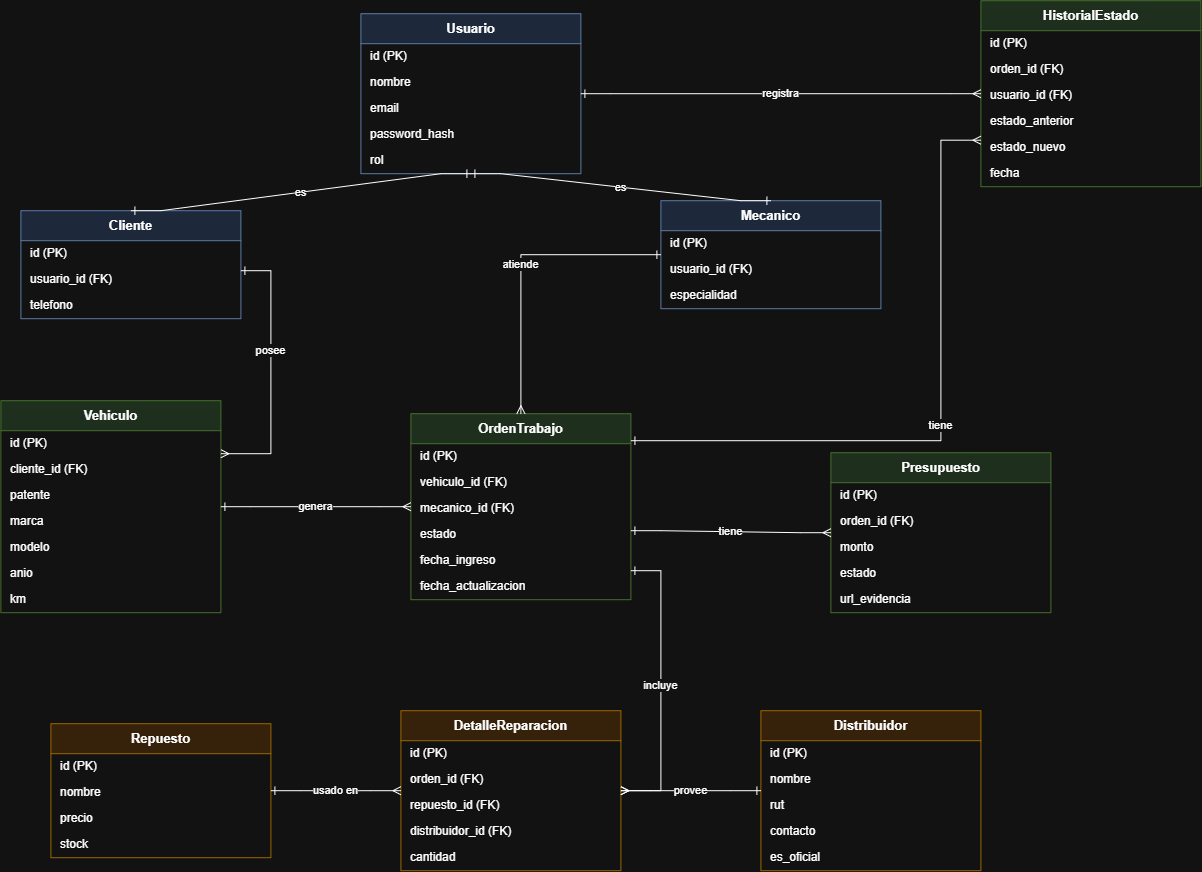

The diagram above was exported from draw.io. Its source (the exported page's mxGraphModel, read from the mxfile embedded in the PNG):
<mxGraphModel dx="2115" dy="890" grid="1" gridSize="10" guides="1" tooltips="1" connect="1" arrows="1" fold="1" page="1" pageScale="1" pageWidth="1300" pageHeight="1150" math="0" shadow="0">
  <root>
    <mxCell id="0" />
    <mxCell id="1" parent="0" />
    <mxCell id="100" parent="1" style="swimlane;html=1;startSize=30;fillColor=#dae8fc;strokeColor=#6c8ebf;fontStyle=1;fontSize=13;collapsible=0;" value="Usuario" vertex="1">
      <mxGeometry height="160" width="220" x="400" y="43" as="geometry" />
    </mxCell>
    <mxCell id="101" parent="100" style="text;html=1;strokeColor=none;fillColor=none;align=left;verticalAlign=middle;spacingLeft=8;fontSize=12;connectable=0;" value="id (PK)" vertex="1">
      <mxGeometry height="26" width="220" y="30" as="geometry" />
    </mxCell>
    <mxCell id="102" parent="100" style="text;html=1;strokeColor=none;fillColor=none;align=left;verticalAlign=middle;spacingLeft=8;fontSize=12;connectable=0;" value="nombre" vertex="1">
      <mxGeometry height="26" width="220" y="56" as="geometry" />
    </mxCell>
    <mxCell id="103" parent="100" style="text;html=1;strokeColor=none;fillColor=none;align=left;verticalAlign=middle;spacingLeft=8;fontSize=12;connectable=0;" value="email" vertex="1">
      <mxGeometry height="26" width="220" y="82" as="geometry" />
    </mxCell>
    <mxCell id="104" parent="100" style="text;html=1;strokeColor=none;fillColor=none;align=left;verticalAlign=middle;spacingLeft=8;fontSize=12;connectable=0;" value="password_hash" vertex="1">
      <mxGeometry height="26" width="220" y="108" as="geometry" />
    </mxCell>
    <mxCell id="105" parent="100" style="text;html=1;strokeColor=none;fillColor=none;align=left;verticalAlign=middle;spacingLeft=8;fontSize=12;connectable=0;" value="rol" vertex="1">
      <mxGeometry height="26" width="220" y="134" as="geometry" />
    </mxCell>
    <mxCell id="110" parent="1" style="swimlane;html=1;startSize=30;fillColor=#dae8fc;strokeColor=#6c8ebf;fontStyle=1;fontSize=13;collapsible=0;" value="Cliente" vertex="1">
      <mxGeometry height="108" width="220" x="60" y="240" as="geometry" />
    </mxCell>
    <mxCell id="111" parent="110" style="text;html=1;strokeColor=none;fillColor=none;align=left;verticalAlign=middle;spacingLeft=8;fontSize=12;connectable=0;" value="id (PK)" vertex="1">
      <mxGeometry height="26" width="220" y="30" as="geometry" />
    </mxCell>
    <mxCell id="112" parent="110" style="text;html=1;strokeColor=none;fillColor=none;align=left;verticalAlign=middle;spacingLeft=8;fontSize=12;connectable=0;" value="usuario_id (FK)" vertex="1">
      <mxGeometry height="26" width="220" y="56" as="geometry" />
    </mxCell>
    <mxCell id="113" parent="110" style="text;html=1;strokeColor=none;fillColor=none;align=left;verticalAlign=middle;spacingLeft=8;fontSize=12;connectable=0;" value="telefono" vertex="1">
      <mxGeometry height="26" width="220" y="82" as="geometry" />
    </mxCell>
    <mxCell id="120" parent="1" style="swimlane;html=1;startSize=30;fillColor=#dae8fc;strokeColor=#6c8ebf;fontStyle=1;fontSize=13;collapsible=0;" value="Mecanico" vertex="1">
      <mxGeometry height="108" width="220" x="700" y="230" as="geometry" />
    </mxCell>
    <mxCell id="121" parent="120" style="text;html=1;strokeColor=none;fillColor=none;align=left;verticalAlign=middle;spacingLeft=8;fontSize=12;connectable=0;" value="id (PK)" vertex="1">
      <mxGeometry height="26" width="220" y="30" as="geometry" />
    </mxCell>
    <mxCell id="122" parent="120" style="text;html=1;strokeColor=none;fillColor=none;align=left;verticalAlign=middle;spacingLeft=8;fontSize=12;connectable=0;" value="usuario_id (FK)" vertex="1">
      <mxGeometry height="26" width="220" y="56" as="geometry" />
    </mxCell>
    <mxCell id="123" parent="120" style="text;html=1;strokeColor=none;fillColor=none;align=left;verticalAlign=middle;spacingLeft=8;fontSize=12;connectable=0;" value="especialidad" vertex="1">
      <mxGeometry height="26" width="220" y="82" as="geometry" />
    </mxCell>
    <mxCell id="130" parent="1" style="swimlane;html=1;startSize=30;fillColor=#d5e8d4;strokeColor=#82b366;fontStyle=1;fontSize=13;collapsible=0;" value="Vehiculo" vertex="1">
      <mxGeometry height="212" width="220" x="40" y="430" as="geometry" />
    </mxCell>
    <mxCell id="131" parent="130" style="text;html=1;strokeColor=none;fillColor=none;align=left;verticalAlign=middle;spacingLeft=8;fontSize=12;connectable=0;" value="id (PK)" vertex="1">
      <mxGeometry height="26" width="220" y="30" as="geometry" />
    </mxCell>
    <mxCell id="132" parent="130" style="text;html=1;strokeColor=none;fillColor=none;align=left;verticalAlign=middle;spacingLeft=8;fontSize=12;connectable=0;" value="cliente_id (FK)" vertex="1">
      <mxGeometry height="26" width="220" y="56" as="geometry" />
    </mxCell>
    <mxCell id="133" parent="130" style="text;html=1;strokeColor=none;fillColor=none;align=left;verticalAlign=middle;spacingLeft=8;fontSize=12;connectable=0;" value="patente" vertex="1">
      <mxGeometry height="26" width="220" y="82" as="geometry" />
    </mxCell>
    <mxCell id="134" parent="130" style="text;html=1;strokeColor=none;fillColor=none;align=left;verticalAlign=middle;spacingLeft=8;fontSize=12;connectable=0;" value="marca" vertex="1">
      <mxGeometry height="26" width="220" y="108" as="geometry" />
    </mxCell>
    <mxCell id="135" parent="130" style="text;html=1;strokeColor=none;fillColor=none;align=left;verticalAlign=middle;spacingLeft=8;fontSize=12;connectable=0;" value="modelo" vertex="1">
      <mxGeometry height="26" width="220" y="134" as="geometry" />
    </mxCell>
    <mxCell id="136" parent="130" style="text;html=1;strokeColor=none;fillColor=none;align=left;verticalAlign=middle;spacingLeft=8;fontSize=12;connectable=0;" value="anio" vertex="1">
      <mxGeometry height="26" width="220" y="160" as="geometry" />
    </mxCell>
    <mxCell id="137" parent="130" style="text;html=1;strokeColor=none;fillColor=none;align=left;verticalAlign=middle;spacingLeft=8;fontSize=12;connectable=0;" value="km" vertex="1">
      <mxGeometry height="26" width="220" y="186" as="geometry" />
    </mxCell>
    <mxCell id="140" parent="1" style="swimlane;html=1;startSize=30;fillColor=#d5e8d4;strokeColor=#82b366;fontStyle=1;fontSize=13;collapsible=0;" value="OrdenTrabajo" vertex="1">
      <mxGeometry height="186" width="220" x="450" y="443" as="geometry" />
    </mxCell>
    <mxCell id="141" parent="140" style="text;html=1;strokeColor=none;fillColor=none;align=left;verticalAlign=middle;spacingLeft=8;fontSize=12;connectable=0;" value="id (PK)" vertex="1">
      <mxGeometry height="26" width="220" y="30" as="geometry" />
    </mxCell>
    <mxCell id="142" parent="140" style="text;html=1;strokeColor=none;fillColor=none;align=left;verticalAlign=middle;spacingLeft=8;fontSize=12;connectable=0;" value="vehiculo_id (FK)" vertex="1">
      <mxGeometry height="26" width="220" y="56" as="geometry" />
    </mxCell>
    <mxCell id="143" parent="140" style="text;html=1;strokeColor=none;fillColor=none;align=left;verticalAlign=middle;spacingLeft=8;fontSize=12;connectable=0;" value="mecanico_id (FK)" vertex="1">
      <mxGeometry height="26" width="220" y="82" as="geometry" />
    </mxCell>
    <mxCell id="144" parent="140" style="text;html=1;strokeColor=none;fillColor=none;align=left;verticalAlign=middle;spacingLeft=8;fontSize=12;connectable=0;" value="estado" vertex="1">
      <mxGeometry height="26" width="220" y="108" as="geometry" />
    </mxCell>
    <mxCell id="145" parent="140" style="text;html=1;strokeColor=none;fillColor=none;align=left;verticalAlign=middle;spacingLeft=8;fontSize=12;connectable=0;" value="fecha_ingreso" vertex="1">
      <mxGeometry height="26" width="220" y="134" as="geometry" />
    </mxCell>
    <mxCell id="146" parent="140" style="text;html=1;strokeColor=none;fillColor=none;align=left;verticalAlign=middle;spacingLeft=8;fontSize=12;connectable=0;" value="fecha_actualizacion" vertex="1">
      <mxGeometry height="26" width="220" y="160" as="geometry" />
    </mxCell>
    <mxCell id="190" parent="1" style="swimlane;html=1;startSize=30;fillColor=#d5e8d4;strokeColor=#82b366;fontStyle=1;fontSize=13;collapsible=0;" value="Presupuesto" vertex="1">
      <mxGeometry height="160" width="220" x="870" y="482" as="geometry" />
    </mxCell>
    <mxCell id="191" parent="190" style="text;html=1;strokeColor=none;fillColor=none;align=left;verticalAlign=middle;spacingLeft=8;fontSize=12;connectable=0;" value="id (PK)" vertex="1">
      <mxGeometry height="26" width="220" y="30" as="geometry" />
    </mxCell>
    <mxCell id="192" parent="190" style="text;html=1;strokeColor=none;fillColor=none;align=left;verticalAlign=middle;spacingLeft=8;fontSize=12;connectable=0;" value="orden_id (FK)" vertex="1">
      <mxGeometry height="26" width="220" y="56" as="geometry" />
    </mxCell>
    <mxCell id="193" parent="190" style="text;html=1;strokeColor=none;fillColor=none;align=left;verticalAlign=middle;spacingLeft=8;fontSize=12;connectable=0;" value="monto" vertex="1">
      <mxGeometry height="26" width="220" y="82" as="geometry" />
    </mxCell>
    <mxCell id="194" parent="190" style="text;html=1;strokeColor=none;fillColor=none;align=left;verticalAlign=middle;spacingLeft=8;fontSize=12;connectable=0;" value="estado" vertex="1">
      <mxGeometry height="26" width="220" y="108" as="geometry" />
    </mxCell>
    <mxCell id="195" parent="190" style="text;html=1;strokeColor=none;fillColor=none;align=left;verticalAlign=middle;spacingLeft=8;fontSize=12;connectable=0;" value="url_evidencia" vertex="1">
      <mxGeometry height="26" width="220" y="134" as="geometry" />
    </mxCell>
    <mxCell id="180" parent="1" style="swimlane;html=1;startSize=30;fillColor=#d5e8d4;strokeColor=#82b366;fontStyle=1;fontSize=13;collapsible=0;" value="HistorialEstado" vertex="1">
      <mxGeometry height="186" width="220" x="1020" y="30" as="geometry" />
    </mxCell>
    <mxCell id="181" parent="180" style="text;html=1;strokeColor=none;fillColor=none;align=left;verticalAlign=middle;spacingLeft=8;fontSize=12;connectable=0;" value="id (PK)" vertex="1">
      <mxGeometry height="26" width="220" y="30" as="geometry" />
    </mxCell>
    <mxCell id="182" parent="180" style="text;html=1;strokeColor=none;fillColor=none;align=left;verticalAlign=middle;spacingLeft=8;fontSize=12;connectable=0;" value="orden_id (FK)" vertex="1">
      <mxGeometry height="26" width="220" y="56" as="geometry" />
    </mxCell>
    <mxCell id="183" parent="180" style="text;html=1;strokeColor=none;fillColor=none;align=left;verticalAlign=middle;spacingLeft=8;fontSize=12;connectable=0;" value="usuario_id (FK)" vertex="1">
      <mxGeometry height="26" width="220" y="82" as="geometry" />
    </mxCell>
    <mxCell id="184" parent="180" style="text;html=1;strokeColor=none;fillColor=none;align=left;verticalAlign=middle;spacingLeft=8;fontSize=12;connectable=0;" value="estado_anterior" vertex="1">
      <mxGeometry height="26" width="220" y="108" as="geometry" />
    </mxCell>
    <mxCell id="185" parent="180" style="text;html=1;strokeColor=none;fillColor=none;align=left;verticalAlign=middle;spacingLeft=8;fontSize=12;connectable=0;" value="estado_nuevo" vertex="1">
      <mxGeometry height="26" width="220" y="134" as="geometry" />
    </mxCell>
    <mxCell id="186" parent="180" style="text;html=1;strokeColor=none;fillColor=none;align=left;verticalAlign=middle;spacingLeft=8;fontSize=12;connectable=0;" value="fecha" vertex="1">
      <mxGeometry height="26" width="220" y="160" as="geometry" />
    </mxCell>
    <mxCell id="170" parent="1" style="swimlane;html=1;startSize=30;fillColor=#ffe6cc;strokeColor=#d79b00;fontStyle=1;fontSize=13;collapsible=0;" value="DetalleReparacion" vertex="1">
      <mxGeometry height="160" width="220" x="440" y="740" as="geometry" />
    </mxCell>
    <mxCell id="171" parent="170" style="text;html=1;strokeColor=none;fillColor=none;align=left;verticalAlign=middle;spacingLeft=8;fontSize=12;connectable=0;" value="id (PK)" vertex="1">
      <mxGeometry height="26" width="220" y="30" as="geometry" />
    </mxCell>
    <mxCell id="172" parent="170" style="text;html=1;strokeColor=none;fillColor=none;align=left;verticalAlign=middle;spacingLeft=8;fontSize=12;connectable=0;" value="orden_id (FK)" vertex="1">
      <mxGeometry height="26" width="220" y="56" as="geometry" />
    </mxCell>
    <mxCell id="173" parent="170" style="text;html=1;strokeColor=none;fillColor=none;align=left;verticalAlign=middle;spacingLeft=8;fontSize=12;connectable=0;" value="repuesto_id (FK)" vertex="1">
      <mxGeometry height="26" width="220" y="82" as="geometry" />
    </mxCell>
    <mxCell id="174" parent="170" style="text;html=1;strokeColor=none;fillColor=none;align=left;verticalAlign=middle;spacingLeft=8;fontSize=12;connectable=0;" value="distribuidor_id (FK)" vertex="1">
      <mxGeometry height="26" width="220" y="108" as="geometry" />
    </mxCell>
    <mxCell id="175" parent="170" style="text;html=1;strokeColor=none;fillColor=none;align=left;verticalAlign=middle;spacingLeft=8;fontSize=12;connectable=0;" value="cantidad" vertex="1">
      <mxGeometry height="26" width="220" y="134" as="geometry" />
    </mxCell>
    <mxCell id="160" parent="1" style="swimlane;html=1;startSize=30;fillColor=#ffe6cc;strokeColor=#d79b00;fontStyle=1;fontSize=13;collapsible=0;" value="Repuesto" vertex="1">
      <mxGeometry height="134" width="220" x="90" y="753" as="geometry" />
    </mxCell>
    <mxCell id="161" parent="160" style="text;html=1;strokeColor=none;fillColor=none;align=left;verticalAlign=middle;spacingLeft=8;fontSize=12;connectable=0;" value="id (PK)" vertex="1">
      <mxGeometry height="26" width="220" y="30" as="geometry" />
    </mxCell>
    <mxCell id="162" parent="160" style="text;html=1;strokeColor=none;fillColor=none;align=left;verticalAlign=middle;spacingLeft=8;fontSize=12;connectable=0;" value="nombre" vertex="1">
      <mxGeometry height="26" width="220" y="56" as="geometry" />
    </mxCell>
    <mxCell id="163" parent="160" style="text;html=1;strokeColor=none;fillColor=none;align=left;verticalAlign=middle;spacingLeft=8;fontSize=12;connectable=0;" value="precio" vertex="1">
      <mxGeometry height="26" width="220" y="82" as="geometry" />
    </mxCell>
    <mxCell id="164" parent="160" style="text;html=1;strokeColor=none;fillColor=none;align=left;verticalAlign=middle;spacingLeft=8;fontSize=12;connectable=0;" value="stock" vertex="1">
      <mxGeometry height="26" width="220" y="108" as="geometry" />
    </mxCell>
    <mxCell id="150" parent="1" style="swimlane;html=1;startSize=30;fillColor=#ffe6cc;strokeColor=#d79b00;fontStyle=1;fontSize=13;collapsible=0;" value="Distribuidor" vertex="1">
      <mxGeometry height="160" width="220" x="800" y="740" as="geometry" />
    </mxCell>
    <mxCell id="151" parent="150" style="text;html=1;strokeColor=none;fillColor=none;align=left;verticalAlign=middle;spacingLeft=8;fontSize=12;connectable=0;" value="id (PK)" vertex="1">
      <mxGeometry height="26" width="220" y="30" as="geometry" />
    </mxCell>
    <mxCell id="152" parent="150" style="text;html=1;strokeColor=none;fillColor=none;align=left;verticalAlign=middle;spacingLeft=8;fontSize=12;connectable=0;" value="nombre" vertex="1">
      <mxGeometry height="26" width="220" y="56" as="geometry" />
    </mxCell>
    <mxCell id="153" parent="150" style="text;html=1;strokeColor=none;fillColor=none;align=left;verticalAlign=middle;spacingLeft=8;fontSize=12;connectable=0;" value="rut" vertex="1">
      <mxGeometry height="26" width="220" y="82" as="geometry" />
    </mxCell>
    <mxCell id="154" parent="150" style="text;html=1;strokeColor=none;fillColor=none;align=left;verticalAlign=middle;spacingLeft=8;fontSize=12;connectable=0;" value="contacto" vertex="1">
      <mxGeometry height="26" width="220" y="108" as="geometry" />
    </mxCell>
    <mxCell id="155" parent="150" style="text;html=1;strokeColor=none;fillColor=none;align=left;verticalAlign=middle;spacingLeft=8;fontSize=12;connectable=0;" value="es_oficial" vertex="1">
      <mxGeometry height="26" width="220" y="134" as="geometry" />
    </mxCell>
    <mxCell id="e1" edge="1" parent="1" source="100" style="edgeStyle=entityRelationEdgeStyle;fontSize=11;html=1;startArrow=ERone;endArrow=ERone;rounded=0;exitX=0.5;exitY=1;entryX=0.5;entryY=0;" target="110" value="es">
      <mxGeometry relative="1" as="geometry" />
    </mxCell>
    <mxCell id="e2" edge="1" parent="1" source="100" style="edgeStyle=entityRelationEdgeStyle;fontSize=11;html=1;startArrow=ERone;endArrow=ERone;rounded=0;exitX=0.5;exitY=1;entryX=0.5;entryY=0;" target="120" value="es">
      <mxGeometry relative="1" as="geometry" />
    </mxCell>
    <mxCell id="e3" edge="1" parent="1" source="100" style="edgeStyle=entityRelationEdgeStyle;fontSize=11;html=1;startArrow=ERone;endArrow=ERmany;rounded=0;" target="180" value="registra">
      <mxGeometry relative="1" as="geometry" />
    </mxCell>
    <mxCell id="e4" edge="1" parent="1" style="edgeStyle=entityRelationEdgeStyle;fontSize=11;html=1;startArrow=ERone;endArrow=ERmany;rounded=0;entryX=1;entryY=0.25;entryDx=0;entryDy=0;" target="130" value="posee">
      <mxGeometry relative="1" x="-0.1635" as="geometry">
        <mxPoint as="offset" />
        <mxPoint x="280" y="300" as="sourcePoint" />
        <mxPoint x="370" y="430" as="targetPoint" />
      </mxGeometry>
    </mxCell>
    <mxCell id="e5" edge="1" parent="1" source="130" style="edgeStyle=entityRelationEdgeStyle;fontSize=11;html=1;startArrow=ERone;endArrow=ERmany;rounded=0;" target="140" value="genera">
      <mxGeometry relative="1" as="geometry" />
    </mxCell>
    <mxCell id="e6" edge="1" parent="1" source="120" style="edgeStyle=orthogonalEdgeStyle;fontSize=11;html=1;startArrow=ERone;endArrow=ERmany;rounded=0;entryX=0.5;entryY=0;entryDx=0;entryDy=0;" target="140" value="atiende">
      <mxGeometry relative="1" as="geometry" />
    </mxCell>
    <mxCell id="e7" edge="1" parent="1" style="edgeStyle=entityRelationEdgeStyle;fontSize=11;html=1;startArrow=ERone;endArrow=ERmany;rounded=0;" target="170" value="incluye">
      <mxGeometry relative="1" as="geometry">
        <mxPoint x="670" y="600" as="sourcePoint" />
      </mxGeometry>
    </mxCell>
    <mxCell id="e8" edge="1" parent="1" style="edgeStyle=orthogonalEdgeStyle;fontSize=11;html=1;startArrow=ERone;endArrow=ERmany;rounded=0;entryX=0;entryY=0.75;entryDx=0;entryDy=0;" target="180" value="tiene">
      <mxGeometry relative="1" as="geometry">
        <Array as="points">
          <mxPoint x="670.03" y="470" />
          <mxPoint x="979.97" y="470" />
          <mxPoint x="979.97" y="169.52" />
        </Array>
        <mxPoint x="670.03" y="470" as="sourcePoint" />
      </mxGeometry>
    </mxCell>
    <mxCell id="e9" edge="1" parent="1" style="edgeStyle=entityRelationEdgeStyle;fontSize=11;html=1;startArrow=ERone;endArrow=ERmany;rounded=0;" target="190" value="tiene">
      <mxGeometry relative="1" as="geometry">
        <mxPoint x="670" y="560" as="sourcePoint" />
      </mxGeometry>
    </mxCell>
    <mxCell id="e10" edge="1" parent="1" source="160" style="edgeStyle=entityRelationEdgeStyle;fontSize=11;html=1;startArrow=ERone;endArrow=ERmany;rounded=0;" target="170" value="usado en">
      <mxGeometry relative="1" as="geometry" />
    </mxCell>
    <mxCell id="e11" edge="1" parent="1" source="150" style="edgeStyle=entityRelationEdgeStyle;fontSize=11;html=1;startArrow=ERone;endArrow=ERmany;rounded=0;" target="170" value="provee">
      <mxGeometry relative="1" as="geometry" />
    </mxCell>
  </root>
</mxGraphModel>